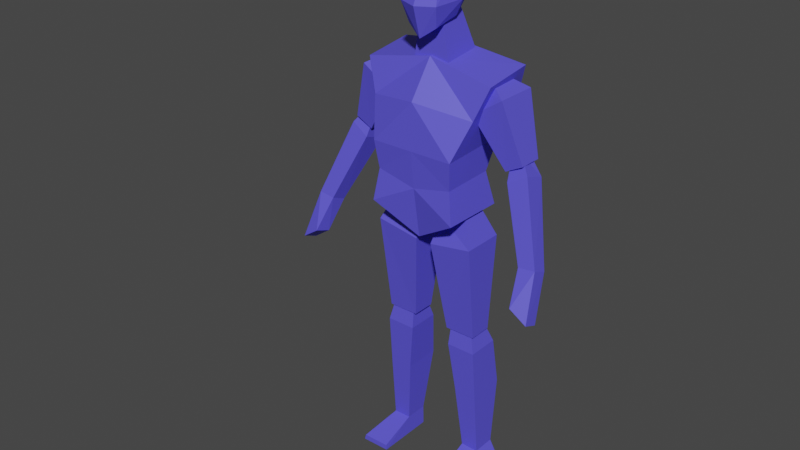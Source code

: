# Source: humanoid.blend  (saved by Blender 3.4.6; exported with 4.5.12 LTS)
import bpy
from mathutils import Matrix  # noqa: F401  (used for matrix-valued properties, if any)

bpy.ops.wm.read_factory_settings(use_empty=True)
scene = bpy.context.scene
scene.name = 'Scene'

# ---- collections
col_collection = bpy.data.collections.new('Collection'); scene.collection.children.link(col_collection)

# ---- materials (node trees are filled in below, after node groups)
mat_humanoid = bpy.data.materials.new('humanoid')
mat_humanoid.use_transparent_shadow = False

# ---- material node trees
mat_humanoid.use_nodes = True; mat_humanoid.node_tree.nodes.clear()
_N = mat_humanoid.node_tree.nodes; _L = mat_humanoid.node_tree.links
n0 = _N.new('ShaderNodeBsdfPrincipled'); n0.name = 'Principled BSDF'; n0.location = (10, 300)
n0.distribution = 'GGX'
n0.subsurface_method = 'RANDOM_WALK_SKIN'
n0.inputs[0].default_value = (0.104, 0.09086, 0.8, 1.0)
n0.inputs[3].default_value = 1.45
n0.inputs[27].default_value = (0.0, 0.0, 0.0, 1.0)
n0.inputs[28].default_value = 1.0
n1 = _N.new('ShaderNodeOutputMaterial'); n1.name = 'Material Output'; n1.location = (300, 300)
_L.new(n0.outputs[0], n1.inputs[0])
n1.is_active_output = True

# ---- world
world_world = bpy.data.worlds.new('World'); scene.world = world_world
world_world.use_nodes = True; world_world.node_tree.nodes.clear()
_N = world_world.node_tree.nodes; _L = world_world.node_tree.links
n0 = _N.new('ShaderNodeOutputWorld'); n0.name = 'World Output'; n0.location = (300, 300)
n1 = _N.new('ShaderNodeBackground'); n1.name = 'Background'; n1.location = (10, 300)
n1.inputs[0].default_value = (0.05088, 0.05088, 0.05088, 1.0)
_L.new(n1.outputs[0], n0.inputs[0])
n0.is_active_output = True
world_world.color = (0.05088, 0.05088, 0.05088)
world_world.use_sun_shadow = False
world_world.sun_shadow_jitter_overblur = 0.0

# ---- meshes
me_cube_001 = bpy.data.meshes.new('Cube.001')
me_cube_001.from_pydata([(0.1565, -0.1377, 1.01), (0.2319, -0.06135, 1.46), (0.1565, 0.09153, 1.008), (0.2319, 0.1167, 1.483), (0.0, 0.09115, 0.9053), (0.0, 0.09153, 1.52), (0.0, -0.09645, 0.9122), (0.0, -0.05181, 1.505), (0.1901, 0.143, 1.362), (0.1486, 0.111, 1.234), (0.1387, 0.06292, 1.127), (0.1901, -0.08615, 1.35), (0.1486, -0.1411, 1.222), (0.1387, -0.1262, 1.123), (0.0, -0.1388, 1.382), (0.0, -0.1411, 1.222), (0.0, -0.1262, 1.092), (0.0, 0.143, 1.338), (0.0, 0.111, 1.234), (0.0, 0.06292, 1.095), (0.1616, -0.05155, 1.355), (0.1517, -0.01678, 1.435), (0.1616, 0.09765, 1.355), (0.1517, 0.05427, 1.435), (0.266, -0.05155, 1.425), (0.2023, -0.01709, 1.462), (0.266, 0.09765, 1.425), (0.2023, 0.05396, 1.462), (0.2675, -0.01846, 1.19), (0.2675, 0.06456, 1.19), (0.3276, -0.01846, 1.221), (0.3276, 0.06456, 1.221), (0.2815, -0.02664, 1.16), (0.2729, 0.004524, 1.229), (0.2815, 0.05173, 1.133), (0.2729, 0.04157, 1.227), (0.3458, -0.01771, 1.195), (0.3064, 0.009167, 1.247), (0.3458, 0.06066, 1.168), (0.3064, 0.04621, 1.245), (0.3791, -0.09228, 0.9311), (0.3791, -0.03845, 0.9087), (0.4374, -0.09082, 0.9368), (0.4374, -0.03699, 0.9144), (0.02914, -0.0746, 0.8856), (0.0433, -0.03553, 0.9736), (0.02914, 0.0746, 0.8856), (0.0433, 0.03553, 0.9736), (0.1826, -0.0746, 0.9103), (0.1362, -0.03553, 1.02), (0.1826, 0.0746, 0.9103), (0.1362, 0.03553, 1.02), (0.06687, -0.02721, 0.5608), (0.06687, 0.05582, 0.5608), (0.1749, -0.02721, 0.5611), (0.1749, 0.05582, 0.5611), (0.3927, -0.1048, 0.8075), (0.3985, -0.1584, 0.8252), (0.4571, -0.1028, 0.763), (0.4585, -0.1568, 0.7853), (0.07787, -0.03108, 0.5008), (0.08174, -0.02027, 0.5808), (0.07787, 0.08449, 0.5008), (0.08174, 0.05079, 0.5808), (0.1804, -0.03108, 0.5008), (0.1611, -0.02027, 0.5819), (0.1804, 0.08449, 0.5008), (0.1611, 0.05079, 0.5819), (0.1219, 0.005955, 0.08074), (0.1219, 0.08898, 0.08074), (0.1844, 0.005955, 0.07937), (0.1844, 0.08898, 0.07937), (0.1824, -0.016, 0.3235), (0.1824, 0.1163, 0.3235), (0.09991, -0.016, 0.3242), (0.09991, 0.1163, 0.3242), (0.1204, 0.005955, 0.009776), (0.1204, 0.08898, 0.009776), (0.224, 0.005955, 0.008403), (0.224, 0.08898, 0.008403), (0.1219, -0.1245, 0.02923), (0.2185, -0.1245, 0.02786), (0.1204, -0.1245, 0.009776), (0.224, -0.1245, 0.008403), (0.05882, 0.04918, 1.762), (0.0468, 0.05613, 1.668), (0.05402, -0.08571, 1.748), (0.05099, -0.08938, 1.607), (0.0, -0.09067, 1.775), (0.0, -0.1028, 1.57), (0.0, 0.04454, 1.78), (0.0, 0.07057, 1.624), (0.05938, 0.05745, 1.705), (0.06605, -0.111, 1.678), (0.0, 0.08547, 1.709), (0.0, -0.1334, 1.674), (0.06772, -0.01493, 1.767), (0.05867, -0.002878, 1.63), (0.0, -0.000858, 1.58), (0.0, -0.02381, 1.794), (0.0828, -0.00364, 1.684), (0.0648, -0.04434, 1.487), (0.04518, -0.04746, 1.617), (0.0648, 0.09516, 1.495), (0.03928, 0.04212, 1.645), (0.0, 0.09111, 1.502), (0.0, 0.04212, 1.645), (0.0, -0.04411, 1.493), (0.0, -0.04746, 1.617)], [], [(17, 5, 3, 8), (8, 3, 1, 11), (4, 2, 0, 6), (3, 5, 7, 1), (11, 1, 7, 14), (0, 13, 16, 6), (13, 12, 15, 16), (12, 11, 14, 15), (2, 10, 13, 0), (10, 9, 12, 13), (9, 8, 11, 12), (4, 19, 10, 2), (19, 18, 9, 10), (18, 17, 8, 9), (20, 21, 23, 22), (22, 23, 27, 26), (26, 27, 25, 24), (24, 25, 21, 20), (26, 24, 30, 31), (27, 23, 21, 25), (29, 31, 30, 28), (24, 20, 28, 30), (22, 26, 31, 29), (20, 22, 29, 28), (32, 33, 35, 34), (34, 35, 39, 38), (38, 39, 37, 36), (36, 37, 33, 32), (38, 36, 42, 43), (39, 35, 33, 37), (43, 42, 59, 58), (36, 32, 40, 42), (34, 38, 43, 41), (32, 34, 41, 40), (44, 45, 47, 46), (46, 47, 51, 50), (50, 51, 49, 48), (48, 49, 45, 44), (50, 48, 54, 55), (51, 47, 45, 49), (53, 55, 54, 52), (48, 44, 52, 54), (46, 50, 55, 53), (44, 46, 53, 52), (56, 58, 59, 57), (40, 41, 56, 57), (42, 40, 57, 59), (41, 43, 58, 56), (60, 61, 63, 62), (62, 63, 67, 66), (66, 67, 65, 64), (64, 65, 61, 60), (73, 72, 70, 71), (67, 63, 61, 65), (70, 68, 80, 81), (72, 74, 68, 70), (75, 73, 71, 69), (74, 75, 69, 68), (60, 62, 75, 74), (62, 66, 73, 75), (64, 60, 74, 72), (66, 64, 72, 73), (77, 79, 78, 76), (69, 71, 79, 77), (71, 70, 78, 79), (68, 69, 77, 76), (81, 80, 82, 83), (78, 70, 81, 83), (76, 78, 83, 82), (68, 76, 82, 80), (100, 97, 87, 93), (94, 91, 85, 92), (98, 97, 85, 91), (96, 99, 90, 84), (93, 87, 89, 95), (86, 93, 95, 88), (90, 94, 92, 84), (96, 100, 93, 86), (84, 92, 100, 96), (86, 88, 99, 96), (89, 87, 97, 98), (92, 85, 97, 100), (105, 106, 104, 103), (103, 104, 102, 101), (105, 103, 101, 107), (104, 106, 108, 102), (101, 102, 108, 107)])
_uv = me_cube_001.uv_layers.new(name='UVMap')
_uv.uv.foreach_set('vector', [0.5625, 0.375, 0.625, 0.375, 0.625, 0.5, 0.5625, 0.5, 0.5625, 0.5, 0.625, 0.5, 0.625, 0.75, 0.5625, 0.75, 0.25, 0.5, 0.375, 0.5, 0.375, 0.75, 0.25, 0.75, 0.625, 0.5, 0.75, 0.5, 0.75, 0.75, 0.625, 0.75, 0.5625, 0.75, 0.625, 0.75, 0.625, 0.875, 0.5625, 0.875, 0.375, 0.75, 0.4375, 0.75, 0.4375, 0.875, 0.375, 0.875, 0.4375, 0.75, 0.5, 0.75, 0.5, 0.875, 0.4375, 0.875, 0.5, 0.75, 0.5625, 0.75, 0.5625, 0.875, 0.5, 0.875, 0.375, 0.5, 0.4375, 0.5, 0.4375, 0.75, 0.375, 0.75, 0.4375, 0.5, 0.5, 0.5, 0.5, 0.75, 0.4375, 0.75, 0.5, 0.5, 0.5625, 0.5, 0.5625, 0.75, 0.5, 0.75, 0.375, 0.375, 0.4375, 0.375, 0.4375, 0.5, 0.375, 0.5, 0.4375, 0.375, 0.5, 0.375, 0.5, 0.5, 0.4375, 0.5, 0.5, 0.375, 0.5625, 0.375, 0.5625, 0.5, 0.5, 0.5, 0.375, 0.0, 0.625, 0.0, 0.625, 0.25, 0.375, 0.25, 0.375, 0.25, 0.625, 0.25, 0.625, 0.5, 0.375, 0.5, 0.375, 0.5, 0.625, 0.5, 0.625, 0.75, 0.375, 0.75, 0.375, 0.75, 0.625, 0.75, 0.625, 1.0, 0.375, 1.0, 0.375, 0.5, 0.375, 0.75, 0.375, 0.75, 0.375, 0.5, 0.625, 0.5, 0.875, 0.5, 0.875, 0.75, 0.625, 0.75, 0.125, 0.5, 0.375, 0.5, 0.375, 0.75, 0.125, 0.75, 0.375, 0.75, 0.375, 1.0, 0.375, 1.0, 0.375, 0.75, 0.375, 0.25, 0.375, 0.5, 0.375, 0.5, 0.375, 0.25, 0.375, 0.0, 0.375, 0.25, 0.375, 0.25, 0.375, 0.0, 0.375, 0.0, 0.625, 0.0, 0.625, 0.25, 0.375, 0.25, 0.375, 0.25, 0.625, 0.25, 0.625, 0.5, 0.375, 0.5, 0.375, 0.5, 0.625, 0.5, 0.625, 0.75, 0.375, 0.75, 0.375, 0.75, 0.625, 0.75, 0.625, 1.0, 0.375, 1.0, 0.375, 0.5, 0.375, 0.75, 0.375, 0.75, 0.375, 0.5, 0.625, 0.5, 0.875, 0.5, 0.875, 0.75, 0.625, 0.75, 0.375, 0.5, 0.375, 0.75, 0.375, 0.75, 0.375, 0.5, 0.375, 0.75, 0.375, 1.0, 0.375, 1.0, 0.375, 0.75, 0.375, 0.25, 0.375, 0.5, 0.375, 0.5, 0.375, 0.25, 0.375, 0.0, 0.375, 0.25, 0.375, 0.25, 0.375, 0.0, 0.375, 0.0, 0.625, 0.0, 0.625, 0.25, 0.375, 0.25, 0.375, 0.25, 0.625, 0.25, 0.625, 0.5, 0.375, 0.5, 0.375, 0.5, 0.625, 0.5, 0.625, 0.75, 0.375, 0.75, 0.375, 0.75, 0.625, 0.75, 0.625, 1.0, 0.375, 1.0, 0.375, 0.5, 0.375, 0.75, 0.375, 0.75, 0.375, 0.5, 0.625, 0.5, 0.875, 0.5, 0.875, 0.75, 0.625, 0.75, 0.125, 0.5, 0.375, 0.5, 0.375, 0.75, 0.125, 0.75, 0.375, 0.75, 0.375, 1.0, 0.375, 1.0, 0.375, 0.75, 0.375, 0.25, 0.375, 0.5, 0.375, 0.5, 0.375, 0.25, 0.375, 0.0, 0.375, 0.25, 0.375, 0.25, 0.375, 0.0, 0.125, 0.5, 0.375, 0.5, 0.375, 0.75, 0.125, 0.75, 0.375, 0.0, 0.375, 0.25, 0.375, 0.25, 0.375, 0.0, 0.375, 0.75, 0.375, 1.0, 0.375, 1.0, 0.375, 0.75, 0.375, 0.25, 0.375, 0.5, 0.375, 0.5, 0.375, 0.25, 0.375, 0.0, 0.625, 0.0, 0.625, 0.25, 0.375, 0.25, 0.375, 0.25, 0.625, 0.25, 0.625, 0.5, 0.375, 0.5, 0.375, 0.5, 0.625, 0.5, 0.625, 0.75, 0.375, 0.75, 0.375, 0.75, 0.625, 0.75, 0.625, 1.0, 0.375, 1.0, 0.375, 0.5, 0.375, 0.75, 0.375, 0.75, 0.375, 0.5, 0.625, 0.5, 0.875, 0.5, 0.875, 0.75, 0.625, 0.75, 0.375, 0.75, 0.375, 1.0, 0.375, 1.0, 0.375, 0.75, 0.375, 0.75, 0.375, 1.0, 0.375, 1.0, 0.375, 0.75, 0.375, 0.25, 0.375, 0.5, 0.375, 0.5, 0.375, 0.25, 0.375, 0.0, 0.375, 0.25, 0.375, 0.25, 0.375, 0.0, 0.375, 0.0, 0.375, 0.25, 0.375, 0.25, 0.375, 0.0, 0.375, 0.25, 0.375, 0.5, 0.375, 0.5, 0.375, 0.25, 0.375, 0.75, 0.375, 1.0, 0.375, 1.0, 0.375, 0.75, 0.375, 0.5, 0.375, 0.75, 0.375, 0.75, 0.375, 0.5, 0.125, 0.5, 0.375, 0.5, 0.375, 0.75, 0.125, 0.75, 0.375, 0.25, 0.375, 0.5, 0.375, 0.5, 0.375, 0.25, 0.375, 0.5, 0.375, 0.75, 0.375, 0.75, 0.375, 0.5, 0.375, 0.0, 0.375, 0.25, 0.375, 0.25, 0.375, 0.0, 0.375, 0.75, 0.375, 1.0, 0.375, 1.0, 0.375, 0.75, 0.375, 0.75, 0.375, 0.75, 0.375, 0.75, 0.375, 0.75, 0.125, 0.75, 0.375, 0.75, 0.375, 0.75, 0.125, 0.75, 0.375, 0.0, 0.375, 0.0, 0.375, 0.0, 0.375, 0.0, 0.5, 0.125, 0.625, 0.125, 0.625, 0.25, 0.5, 0.25, 0.5, 0.875, 0.625, 0.875, 0.625, 1.0, 0.5, 1.0, 0.75, 0.625, 0.875, 0.625, 0.875, 0.75, 0.75, 0.75, 0.125, 0.625, 0.25, 0.625, 0.25, 0.75, 0.125, 0.75, 0.5, 0.25, 0.625, 0.25, 0.625, 0.375, 0.5, 0.375, 0.375, 0.25, 0.5, 0.25, 0.5, 0.375, 0.375, 0.375, 0.375, 0.875, 0.5, 0.875, 0.5, 1.0, 0.375, 1.0, 0.375, 0.125, 0.5, 0.125, 0.5, 0.25, 0.375, 0.25, 0.375, 0.0, 0.5, 0.0, 0.5, 0.125, 0.375, 0.125, 0.125, 0.5, 0.25, 0.5, 0.25, 0.625, 0.125, 0.625, 0.75, 0.5, 0.875, 0.5, 0.875, 0.625, 0.75, 0.625, 0.5, 0.0, 0.625, 0.0, 0.625, 0.125, 0.5, 0.125, 0.375, 0.375, 0.625, 0.375, 0.625, 0.5, 0.375, 0.5, 0.375, 0.5, 0.625, 0.5, 0.625, 0.75, 0.375, 0.75, 0.25, 0.5, 0.375, 0.5, 0.375, 0.75, 0.25, 0.75, 0.625, 0.5, 0.75, 0.5, 0.75, 0.75, 0.625, 0.75, 0.375, 0.75, 0.625, 0.75, 0.625, 0.875, 0.375, 0.875])
me_cube_001.materials.append(mat_humanoid)
me_cube_001.update()
arm_armature = bpy.data.armatures.new('Armature')  # bones are not reproduced

# ---- objects
ob_reference = bpy.data.objects.new('reference', None)
ob_reference_001 = bpy.data.objects.new('reference.001', None)
ob_humanoid = bpy.data.objects.new('Humanoid', me_cube_001)
ob_armature = bpy.data.objects.new('Armature', arm_armature)

# ---- transforms, parenting, visibility, modifiers, constraints
ob_reference.location = (0.8516, 2.158, 0.9048)
ob_reference.rotation_euler = (7.854, -0.0, 0.0)
ob_reference.scale = (0.5394, 0.5394, 0.5394)
ob_reference.empty_display_type = 'IMAGE'
ob_reference.empty_display_size = 5.0
ob_reference_001.location = (-1.62, 0.09844, 0.9048)
ob_reference_001.rotation_euler = (4.712, -3.142, 4.712)
ob_reference_001.scale = (0.5394, 0.5394, 0.5394)
ob_reference_001.empty_display_type = 'IMAGE'
ob_reference_001.empty_display_size = 5.0
ob_humanoid.parent = ob_armature
ob_humanoid.location = (0.0, 0.0, 0.0)
_vg = ob_humanoid.vertex_groups.new(name='body')
_vg.add([0, 1, 2, 3, 4, 5, 6, 7, 8, 9, 10, 11, 12, 13, 14, 15, 16, 17, 18, 19], 1.0, 'REPLACE')
_vg = ob_humanoid.vertex_groups.new(name='head')
_vg.add([3, 84, 85, 86, 87, 88, 89, 90, 91, 92, 93, 94, 95, 96, 97, 98, 99, 100, 101, 102, 103, 104, 105, 106, 107, 108], 1.0, 'REPLACE')
_vg = ob_humanoid.vertex_groups.new(name='upperarm.l')
_vg.add([20, 21, 22, 23, 24, 25, 26, 27, 28, 29, 30, 31], 1.0, 'REPLACE')
_vg = ob_humanoid.vertex_groups.new(name='lowerarm.l')
_vg.add([32, 33, 34, 35, 36, 37, 38, 39, 40, 41, 42, 43, 56, 57, 58, 59], 1.0, 'REPLACE')
_vg = ob_humanoid.vertex_groups.new(name='upperleg.l')
_vg.add([44, 45, 46, 47, 48, 49, 50, 51, 52, 53, 54, 55], 1.0, 'REPLACE')
_vg = ob_humanoid.vertex_groups.new(name='lowerleg.l')
_vg.add([60, 61, 62, 63, 64, 65, 66, 67, 68, 69, 70, 71, 72, 73, 74, 75], 1.0, 'REPLACE')
_vg = ob_humanoid.vertex_groups.new(name='foot.l')
_vg.add([76, 77, 78, 79, 80, 81, 82, 83], 1.0, 'REPLACE')
_vg = ob_humanoid.vertex_groups.new(name='upperarm.r')
_vg = ob_humanoid.vertex_groups.new(name='lowerarm.r')
_vg = ob_humanoid.vertex_groups.new(name='upperleg.r')
_vg = ob_humanoid.vertex_groups.new(name='lowerleg.r')
_vg = ob_humanoid.vertex_groups.new(name='foot.r')
_m = ob_humanoid.modifiers.new('Mirror', 'MIRROR')
_m.use_clip = True
_m = ob_humanoid.modifiers.new('Armature', 'ARMATURE')
_m.object = ob_armature
ob_armature.location = (0.0, 0.0, 0.0)
ob_armature.show_in_front = True

# ---- collection membership
col_collection.objects.link(ob_reference)
col_collection.objects.link(ob_reference_001)
col_collection.objects.link(ob_humanoid)
col_collection.objects.link(ob_armature)

# ---- scene / render settings (as saved in the file)
scene.frame_start = 1; scene.frame_end = 23; scene.frame_set(6)
scene.render.engine = 'BLENDER_EEVEE_NEXT'
scene.cycles.sampling_pattern = 'TABULATED_SOBOL'
scene.cycles.use_light_tree = False
scene.view_settings.view_transform = 'Filmic'
bpy.context.view_layer.update()

# ---- added for rendering (the .blend has no active camera and no usable light): camera, sun
cam_auto = bpy.data.cameras.new('AutoCamera')
cam_auto.lens = 50.0
cam_auto.sensor_width = 36.0
cam_auto.clip_end = 1000.0
ob_auto_camera = bpy.data.objects.new('AutoCamera', cam_auto)
scene.collection.objects.link(ob_auto_camera)
ob_auto_camera.location = (1.97465, -2.56222, 2.57027)
ob_auto_camera.rotation_euler = (1.09748, -7.21219e-08, 0.694738)
scene.camera = ob_auto_camera
light_auto_sun = bpy.data.lights.new('AutoSun', 'SUN')
light_auto_sun.energy = 3.0
light_auto_sun.angle = 0.0523599
ob_auto_sun = bpy.data.objects.new('AutoSun', light_auto_sun)
scene.collection.objects.link(ob_auto_sun)
ob_auto_sun.rotation_euler = (0.872665, 0.174533, 0.523599)
bpy.context.view_layer.update()
